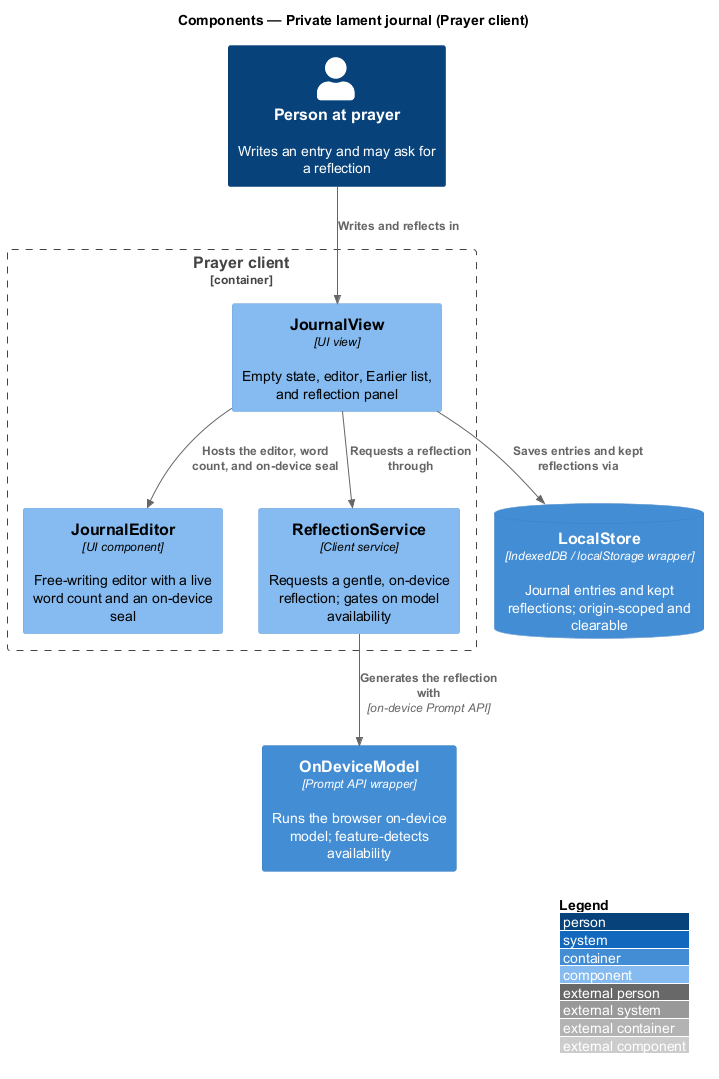

The diagram above was rendered by PlantUML. Its source (embedded in the PNG):
@startuml
!include <C4/C4_Component>
LAYOUT_WITH_LEGEND()
title Components — Private lament journal (Prayer client)

Person(seeker, "Person at prayer", "Writes an entry and may ask for a reflection")

Container_Boundary(spa, "Prayer client") {
  Component(view, "JournalView", "UI view", "Empty state, editor, Earlier list, and reflection panel")
  Component(editor, "JournalEditor", "UI component", "Free-writing editor with a live word count and an on-device seal")
  Component(svc, "ReflectionService", "Client service", "Requests a gentle, on-device reflection; gates on model availability")
}

Container(model, "OnDeviceModel", "Prompt API wrapper", "Runs the browser on-device model; feature-detects availability")
ContainerDb(store, "LocalStore", "IndexedDB / localStorage wrapper", "Journal entries and kept reflections; origin-scoped and clearable")

Rel(seeker, view, "Writes and reflects in")
Rel(view, editor, "Hosts the editor, word count, and on-device seal")
Rel(view, svc, "Requests a reflection through")
Rel(view, store, "Saves entries and kept reflections via")
Rel(svc, model, "Generates the reflection with", "on-device Prompt API")
@enduml